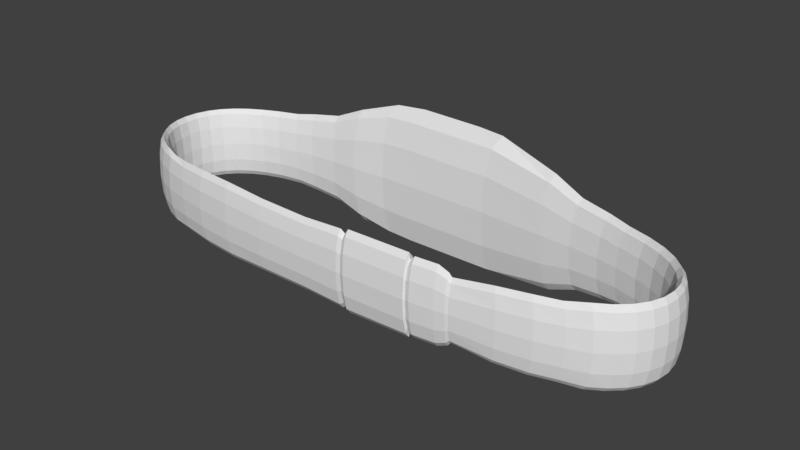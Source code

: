 # Source: Blender_File.blend  (saved by Blender 2.77.0; exported with 4.5.12 LTS)
import bpy
from mathutils import Matrix  # noqa: F401  (used for matrix-valued properties, if any)

bpy.ops.wm.read_factory_settings(use_empty=True)
scene = bpy.context.scene
scene.name = 'Scene'

# ---- collections
col_collection_1 = bpy.data.collections.new('Collection 1'); scene.collection.children.link(col_collection_1)

# ---- world
world_world = bpy.data.worlds.new('World'); scene.world = world_world
world_world.color = (0.05088, 0.05088, 0.05088)
world_world.use_sun_shadow = False
world_world.sun_shadow_jitter_overblur = 0.0
world_world.cycles.sampling_method = 'MANUAL'

# ---- meshes
me_torus = bpy.data.meshes.new('Torus')
me_torus.from_pydata([(1.65, -1.018, 6.961), (1.669, -1.126, 6.947), (1.643, -0.9778, -4.019), (1.643, -0.9778, 4.023), (1.65, -1.018, -6.953), (1.66, -1.072, 8.028), (1.641, -0.9632, 0.0007352), (1.676, -1.166, 4.009), (1.669, -1.126, -6.938), (1.676, -1.166, -4.005), (1.678, -1.18, 0.001107), (1.66, -1.072, -8.018), (1.808, -1.146, 3.571), (1.8, -1.111, 6.187), (1.808, -1.146, -3.567), (1.779, -1.015, -6.19), (1.771, -0.9797, 3.582), (1.769, -0.9668, 0.001056), (1.771, -0.9797, -3.578), (1.779, -1.015, 6.198), (1.79, -1.063, -7.14), (1.8, -1.111, -6.179), (1.79, -1.063, 7.15), (1.81, -1.159, 0.00133), (3.892, -0.01671, 0.00114), (3.878, -0.01671, 4.081), (3.84, -0.01671, 7.067), (3.789, -0.01671, 8.16), (3.737, -0.01671, 7.067), (3.698, -0.01671, 4.081), (3.684, -0.01671, 0.00114), (3.698, -0.01671, -4.076), (3.737, -0.01671, -7.059), (3.789, -0.01671, -8.15), (3.84, -0.01671, -7.059), (3.878, -0.01671, -4.076), (3.87, 0.1695, 0.00114), (3.857, 0.1678, 4.081), (3.82, 0.1631, 7.067), (3.769, 0.1568, 8.16), (3.718, 0.1505, 7.067), (3.681, 0.1458, 4.081), (3.667, 0.1441, 0.00114), (3.681, 0.1458, -4.076), (3.718, 0.1505, -7.059), (3.769, 0.1568, -8.15), (3.82, 0.1631, -7.059), (3.857, 0.1678, -4.076), (3.807, 0.3484, 0.00114), (3.794, 0.345, 4.081), (3.759, 0.3358, 7.067), (3.71, 0.3232, 8.16), (3.66, 0.3106, 7.067), (3.624, 0.3014, 4.081), (3.61, 0.298, 0.00114), (3.624, 0.3014, -4.076), (3.66, 0.3106, -7.059), (3.71, 0.3232, -8.15), (3.759, 0.3358, -7.059), (3.794, 0.345, -4.076), (3.704, 0.5132, 0.001138), (3.692, 0.5082, 4.081), (3.658, 0.4945, 7.067), (3.61, 0.4759, 8.16), (3.563, 0.4573, 7.067), (3.527, 0.4437, 4.081), (3.514, 0.4387, 0.001138), (3.527, 0.4437, -4.077), (3.563, 0.4573, -7.06), (3.61, 0.4759, -8.151), (3.658, 0.4945, -7.06), (3.692, 0.5082, -4.077), (3.561, 0.6604, 0.001133), (3.549, 0.6539, 4.082), (3.517, 0.6361, 7.07), (3.471, 0.6117, 8.163), (3.425, 0.5874, 7.07), (3.391, 0.5696, 4.082), (3.379, 0.5631, 0.001133), (3.391, 0.5696, -4.078), (3.425, 0.5874, -7.062), (3.471, 0.6117, -8.153), (3.517, 0.6361, -7.062), (3.549, 0.6539, -4.078), (3.377, 0.7897, 0.001117), (3.365, 0.7818, 4.087), (3.333, 0.7601, 7.077), (3.29, 0.7304, 8.172), (3.245, 0.7007, 7.077), (3.212, 0.6789, 4.087), (3.2, 0.671, 0.001116), (3.212, 0.6789, -4.083), (3.245, 0.7007, -7.069), (3.29, 0.7304, -8.162), (3.333, 0.7601, -7.069), (3.365, 0.7818, -4.082), (3.142, 0.9021, 0.001074), (3.131, 0.8928, 4.099), (3.101, 0.8675, 7.099), (3.058, 0.8328, 8.197), (3.016, 0.7982, 7.1), (2.984, 0.7728, 4.1), (2.972, 0.7635, 0.001067), (2.984, 0.7728, -4.096), (3.016, 0.7982, -7.092), (3.058, 0.8328, -8.187), (3.101, 0.8675, -7.091), (3.131, 0.8928, -4.095), (2.841, 0.9988, 0.0009758), (2.831, 0.9883, 4.132), (2.802, 0.9595, 7.155), (2.762, 0.9203, 8.262), (2.721, 0.881, 7.157), (2.691, 0.8522, 4.133), (2.68, 0.8417, 0.0009457), (2.691, 0.8522, -4.129), (2.721, 0.881, -7.149), (2.762, 0.9203, -8.252), (2.802, 0.9595, -7.147), (2.831, 0.9883, -4.128), (2.563, 1.081, 0.000682), (2.553, 1.068, 4.407), (2.525, 1.035, 7.633), (2.486, 0.9888, 8.816), (2.447, 0.9429, 7.639), (2.418, 0.9093, 4.412), (2.407, 0.897, 0.0005763), (2.418, 0.9093, -4.409), (2.447, 0.9429, -7.63), (2.486, 0.9888, -8.805), (2.525, 1.035, -7.625), (2.553, 1.068, -4.403), (2.156, 1.154, 0.0002271), (2.147, 1.139, 4.826), (2.12, 1.1, 8.361), (2.083, 1.046, 9.661), (2.046, 0.9927, 8.376), (2.018, 0.9533, 4.841), (2.008, 0.9388, -8.376e-05), (2.018, 0.9533, -4.838), (2.046, 0.9927, -8.367), (2.083, 1.046, -9.65), (2.12, 1.1, -8.352), (2.147, 1.139, -4.823), (1.757, 1.241, -0.0008193), (1.747, 1.222, 6.166), (1.719, 1.169, 10.69), (1.679, 1.097, 12.36), (1.639, 1.025, 10.73), (1.609, 0.9722, 6.205), (1.598, 0.9529, -0.001688), (1.609, 0.9722, -6.204), (1.639, 1.025, -10.72), (1.679, 1.097, -12.35), (1.719, 1.169, -10.68), (1.747, 1.222, -6.164), (0.8704, 1.462, -0.001821), (0.8601, 1.438, 7.57), (0.8313, 1.371, 13.13), (0.7906, 1.281, 15.21), (0.7487, 1.1, 13.21), (0.7176, 1.033, 7.65), (0.7061, 1.008, -0.00373), (0.7176, 1.033, -7.651), (0.7487, 1.1, -13.2), (0.7906, 1.281, -15.19), (0.8313, 1.371, -13.12), (0.8601, 1.438, -7.568), (-0.382, 1.518, -0.001713), (-0.3902, 1.493, 7.672), (-0.4134, 1.425, 13.32), (-0.4467, 1.332, 15.44), (-0.4814, 1.111, 13.44), (-0.5074, 1.042, 7.786), (-0.5169, 1.017, -0.004567), (-0.5074, 1.042, -7.788), (-0.4814, 1.111, -13.43), (-0.4467, 1.332, -15.42), (-0.4134, 1.425, -13.31), (-0.3902, 1.493, -7.67), (-1.297, 1.282, -0.000565), (-1.301, 1.262, 6.368), (-1.313, 1.206, 11.06), (-1.332, 1.13, 12.84), (-1.351, 1.053, 11.18), (-1.366, 0.9969, 6.481), (-1.372, 0.9763, -0.003461), (-1.366, 0.9969, -6.482), (-1.351, 1.053, -11.17), (-1.332, 1.13, -12.82), (-1.313, 1.206, -11.05), (-1.301, 1.262, -6.365), (-1.724, 1.207, 0.0005227), (-1.725, 1.191, 4.989), (-1.726, 1.149, 8.668), (-1.73, 1.09, 10.06), (-1.734, 1.032, 8.757), (-1.738, 0.989, 5.078), (-1.739, 0.9732, -0.001771), (-1.738, 0.989, -5.077), (-1.734, 1.032, -8.749), (-1.73, 1.09, -10.04), (-1.726, 1.149, -8.658), (-1.725, 1.191, -4.985), (-2.145, 1.146, 0.0009926), (-2.142, 1.133, 4.49), (-2.134, 1.096, 7.797), (-2.124, 1.046, 9.039), (-2.115, 0.9959, 7.864), (-2.109, 0.959, 4.556), (-2.107, 0.9455, -0.0007223), (-2.109, 0.959, -4.555), (-2.115, 0.9959, -7.856), (-2.124, 1.046, -9.028), (-2.134, 1.096, -7.788), (-2.142, 1.133, -4.486), (-2.434, 1.076, 0.001267), (-2.428, 1.065, 4.127), (-2.413, 1.033, 7.16), (-2.393, 0.9901, 8.291), (-2.373, 0.9469, 7.203), (-2.359, 0.9153, 4.169), (-2.354, 0.9037, 0.0001945), (-2.359, 0.9153, -4.166), (-2.373, 0.9469, -7.195), (-2.393, 0.9901, -8.28), (-2.413, 1.033, -7.152), (-2.428, 1.065, -4.122), (-2.741, 0.9943, 0.001345), (-2.734, 0.9841, 4.029), (-2.714, 0.956, 6.985), (-2.687, 0.9177, 8.078), (-2.66, 0.8793, 7.009), (-2.64, 0.8512, 4.053), (-2.633, 0.8408, 0.0007585), (-2.64, 0.8512, -4.049), (-2.66, 0.8793, -7.001), (-2.687, 0.9177, -8.069), (-2.714, 0.956, -6.977), (-2.734, 0.9841, -4.025), (-2.982, 0.8978, 0.00137), (-2.974, 0.8888, 3.978), (-2.952, 0.8642, 6.893), (-2.921, 0.8306, 7.965), (-2.891, 0.797, 6.904), (-2.869, 0.7723, 3.989), (-2.861, 0.7633, 0.001099), (-2.869, 0.7723, -3.985), (-2.891, 0.797, -6.896), (-2.921, 0.8306, -7.955), (-2.952, 0.8642, -6.885), (-2.974, 0.8888, -3.974), (-3.175, 0.7856, 0.001375), (-3.167, 0.7779, 3.956), (-3.144, 0.7569, 6.852), (-3.113, 0.7282, 7.914), (-3.082, 0.6995, 6.857), (-3.059, 0.6784, 3.96), (-3.051, 0.6707, 0.001267), (-3.059, 0.6784, -3.956), (-3.082, 0.6995, -6.849), (-3.113, 0.7282, -7.905), (-3.144, 0.7569, -6.844), (-3.167, 0.7779, -3.951), (-3.333, 0.6565, 0.001374), (-3.324, 0.6503, 3.947), (-3.301, 0.6331, 6.837), (-3.27, 0.6095, 7.895), (-3.238, 0.586, 6.838), (-3.214, 0.5688, 3.949), (-3.206, 0.5625, 0.001337), (-3.214, 0.5688, -3.945), (-3.238, 0.586, -6.831), (-3.27, 0.6095, -7.886), (-3.301, 0.6331, -6.829), (-3.324, 0.6503, -3.943), (-3.458, 0.5097, 0.001374), (-3.45, 0.5049, 3.945), (-3.425, 0.4918, 6.832), (-3.393, 0.4738, 7.889), (-3.36, 0.4558, 6.832), (-3.336, 0.4427, 3.945), (-3.327, 0.4379, 0.001362), (-3.336, 0.4427, -3.941), (-3.36, 0.4558, -6.825), (-3.393, 0.4738, -7.88), (-3.425, 0.4918, -6.824), (-3.45, 0.5049, -3.94), (-3.551, 0.3458, 0.001373), (-3.542, 0.3425, 3.944), (-3.516, 0.3336, 6.831), (-3.481, 0.3215, 7.887), (-3.447, 0.3094, 6.831), (-3.421, 0.3005, 3.944), (-3.412, 0.2972, 0.00137), (-3.421, 0.3005, -3.94), (-3.447, 0.3094, -6.823), (-3.481, 0.3215, -7.878), (-3.516, 0.3336, -6.823), (-3.542, 0.3425, -3.94), (-3.609, 0.1682, 0.001373), (-3.599, 0.1665, 3.944), (-3.572, 0.162, 6.83), (-3.535, 0.1559, 7.887), (-3.498, 0.1498, 6.83), (-3.471, 0.1453, 3.944), (-3.462, 0.1437, 0.001372), (-3.471, 0.1453, -3.94), (-3.498, 0.1498, -6.823), (-3.535, 0.1559, -7.877), (-3.572, 0.162, -6.823), (-3.599, 0.1665, -3.94), (-3.628, -0.01652, 0.001373), (-3.618, -0.01652, 3.944), (-3.59, -0.01652, 6.83), (-3.551, -0.01652, 7.886), (-3.513, -0.01652, 6.83), (-3.485, -0.01652, 3.944), (-3.475, -0.01652, 0.001372), (-3.485, -0.01652, -3.94), (-3.513, -0.01652, -6.823), (-3.551, -0.01652, -7.877), (-3.59, -0.01652, -6.823), (-3.618, -0.01652, -3.94), (-3.61, -0.1998, 0.001373), (-3.6, -0.1981, 3.944), (-3.571, -0.1937, 6.83), (-3.531, -0.1875, 7.887), (-3.492, -0.1814, 6.83), (-3.464, -0.1769, 3.944), (-3.454, -0.1753, 0.001372), (-3.464, -0.1769, -3.94), (-3.492, -0.1814, -6.823), (-3.531, -0.1875, -7.877), (-3.571, -0.1937, -6.823), (-3.6, -0.1981, -3.94), (-3.555, -0.3737, 0.001373), (-3.544, -0.3705, 3.944), (-3.515, -0.3616, 6.831), (-3.475, -0.3494, 7.887), (-3.436, -0.3373, 6.831), (-3.407, -0.3284, 3.944), (-3.397, -0.3251, 0.00137), (-3.407, -0.3284, -3.94), (-3.436, -0.3373, -6.823), (-3.475, -0.3494, -7.878), (-3.515, -0.3616, -6.823), (-3.544, -0.3705, -3.94), (-3.465, -0.5331, 0.001374), (-3.454, -0.5283, 3.945), (-3.425, -0.5151, 6.832), (-3.384, -0.4971, 7.889), (-3.345, -0.4792, 6.832), (-3.316, -0.466, 3.945), (-3.305, -0.4612, 0.001362), (-3.316, -0.466, -3.941), (-3.345, -0.4792, -6.825), (-3.384, -0.4971, -7.88), (-3.425, -0.5151, -6.824), (-3.454, -0.5283, -3.94), (-3.343, -0.6757, 0.001374), (-3.332, -0.6694, 3.947), (-3.302, -0.6522, 6.837), (-3.261, -0.6287, 7.895), (-3.22, -0.6052, 6.838), (-3.191, -0.588, 3.949), (-3.181, -0.5817, 0.001337), (-3.191, -0.588, -3.945), (-3.22, -0.6052, -6.831), (-3.261, -0.6287, -7.886), (-3.302, -0.6522, -6.829), (-3.332, -0.6694, -3.943), (-3.187, -0.8018, 0.001374), (-3.176, -0.7941, 3.956), (-3.146, -0.7731, 6.852), (-3.105, -0.7444, 7.914), (-3.064, -0.7157, 6.857), (-3.035, -0.6946, 3.96), (-3.024, -0.6869, 0.001267), (-3.035, -0.6946, -3.956), (-3.064, -0.7157, -6.849), (-3.105, -0.7444, -7.905), (-3.146, -0.7731, -6.844), (-3.176, -0.7941, -3.951), (-2.994, -0.9122, 0.00137), (-2.984, -0.9032, 3.978), (-2.954, -0.8786, 6.893), (-2.915, -0.845, 7.965), (-2.875, -0.8113, 6.904), (-2.847, -0.7867, 3.989), (-2.837, -0.7776, 0.001099), (-2.847, -0.7867, -3.985), (-2.875, -0.8113, -6.896), (-2.915, -0.845, -7.955), (-2.954, -0.8786, -6.885), (-2.984, -0.9032, -3.974), (-2.752, -1.008, 0.001345), (-2.743, -0.9975, 4.029), (-2.717, -0.9695, 6.985), (-2.669, -0.9282, 7.63), (-2.636, -0.8918, 6.594), (-2.613, -0.8654, 3.812), (-2.605, -0.8557, 0.001166), (-2.613, -0.8654, -3.808), (-2.636, -0.8918, -6.587), (-2.669, -0.9282, -7.621), (-2.717, -0.9695, -6.977), (-2.743, -0.9975, -4.025), (-2.417, -1.08, 0.001709), (-2.411, -1.07, 3.887), (-2.393, -1.04, 6.742), (-2.369, -0.9995, 7.771), (-2.346, -0.9592, 6.747), (-2.33, -0.9297, 3.903), (-2.324, -0.9188, 0.0007356), (-2.33, -0.9297, -3.9), (-2.346, -0.9592, -6.74), (-2.369, -0.9995, -7.761), (-2.393, -1.04, -6.734), (-2.411, -1.07, -3.882), (-2.011, -1.146, 0.001645), (-2.008, -1.134, 3.998), (-1.998, -1.101, 6.938), (-1.986, -1.057, 8.038), (-1.975, -1.012, 6.986), (-1.967, -0.9797, 4.044), (-1.964, -0.9678, 0.0001816), (-1.967, -0.9797, -4.042), (-1.975, -1.012, -6.978), (-1.986, -1.057, -8.027), (-1.998, -1.101, -6.93), (-2.008, -1.134, -3.992), (-1.503, -1.194, 0.00151), (-1.502, -1.181, 4.043), (-1.499, -1.147, 7.02), (-1.497, -1.099, 8.136), (-1.496, -1.052, 7.076), (-1.495, -1.017, 4.098), (-1.495, -1.004, -0.0002363), (-1.495, -1.017, -4.096), (-1.496, -1.052, -7.068), (-1.497, -1.099, -8.125), (-1.499, -1.147, -7.01), (-1.502, -1.181, -4.038), (-0.8958, -1.22, 0.001394), (-0.8954, -1.208, 3.845), (-0.8947, -1.173, 6.676), (-0.8943, -1.126, 7.738), (-0.8945, -1.079, 6.73), (-0.895, -1.044, 3.898), (-0.8951, -1.031, -0.0002509), (-0.895, -1.044, -3.896), (-0.8945, -1.079, -6.722), (-0.8943, -1.126, -7.728), (-0.8947, -1.173, -6.667), (-0.8954, -1.208, -3.84), (-0.2013, -1.233, 0.001253), (-0.2011, -1.22, 3.788), (-0.2009, -1.185, 6.574), (-0.2012, -1.136, 7.615), (-0.2018, -1.087, 6.619), (-0.2025, -1.051, 3.832), (-0.2028, -1.038, -0.0001031), (-0.2025, -1.051, -3.83), (-0.2018, -1.087, -6.611), (-0.2012, -1.136, -7.604), (-0.2009, -1.185, -6.565), (-0.2011, -1.22, -3.783), (0.4536, -1.244, 0.0009216), (0.4537, -1.229, 4.237), (0.4537, -1.187, 7.35), (0.4532, -1.131, 8.507), (0.4525, -1.073, 7.387), (0.4517, -1.031, 4.274), (0.4514, -1.016, -0.0001491), (0.4517, -1.031, -4.272), (0.4525, -1.073, -7.379), (0.4532, -1.131, -8.495), (0.4537, -1.187, -7.341), (0.4537, -1.229, -4.233), (1.368, -1.212, 0.001033), (1.368, -1.197, 4.027), (1.367, -1.156, 6.981), (1.366, -1.1, 8.072), (1.364, -1.044, 7.003), (1.363, -1.003, 4.049), (1.362, -0.9877, 0.0004316), (1.363, -1.003, -4.046), (1.364, -1.044, -6.995), (1.366, -1.1, -8.062), (1.367, -1.156, -6.972), (1.368, -1.197, -4.023), (1.846, -1.146, 0.001502), (1.844, -1.135, 3.214), (1.837, -1.103, 5.568), (1.827, -1.06, 6.433), (1.817, -1.017, 5.577), (1.809, -0.9855, 3.223), (1.806, -0.9739, 0.001273), (1.809, -0.9855, -3.219), (1.817, -1.017, -5.569), (1.827, -1.06, -6.424), (1.837, -1.103, -5.56), (1.844, -1.135, -3.209), (2.394, -1.083, 0.00142), (2.385, -1.072, 3.699), (2.358, -1.043, 6.406), (2.322, -1.003, 7.399), (2.285, -0.9623, 6.411), (2.259, -0.9327, 3.703), (2.249, -0.9219, 0.001319), (2.259, -0.9327, -3.699), (2.285, -0.9623, -6.403), (2.322, -1.003, -7.39), (2.358, -1.043, -6.399), (2.385, -1.072, -3.694), (2.807, -1.003, 0.001446), (2.794, -0.9935, 3.848), (2.76, -0.9667, 6.665), (2.712, -0.9301, 7.697), (2.664, -0.8935, 6.667), (2.629, -0.8667, 3.85), (2.616, -0.8569, 0.001409), (2.629, -0.8667, -3.846), (2.664, -0.8935, -6.659), (2.712, -0.9301, -7.687), (2.76, -0.9667, -6.657), (2.794, -0.9935, -3.844), (3.119, -0.9086, 0.001486), (3.105, -0.8999, 3.851), (3.068, -0.8762, 6.669), (3.018, -0.8438, 7.701), (2.967, -0.8114, 6.67), (2.929, -0.7876, 3.835), (2.916, -0.779, 0.001504), (2.929, -0.7876, -3.83), (2.967, -0.8114, -6.662), (3.018, -0.8438, -7.692), (3.068, -0.8762, -6.662), (3.105, -0.8999, -3.847), (3.378, -0.8058, 0.001118), (3.364, -0.7978, 4.087), (3.324, -0.7761, 7.077), (3.269, -0.7464, 8.172), (3.214, -0.7167, 7.077), (3.169, -0.6949, 3.866), (3.154, -0.6874, 0.001521), (3.169, -0.6949, -3.862), (3.214, -0.7167, -7.069), (3.269, -0.7464, -8.162), (3.324, -0.7761, -7.069), (3.364, -0.7978, -4.082), (3.564, -0.6795, 0.001134), (3.549, -0.6729, 4.082), (3.51, -0.6551, 7.07), (3.456, -0.6308, 8.163), (3.402, -0.6064, 7.07), (3.362, -0.5886, 4.082), (3.347, -0.5821, 0.001133), (3.362, -0.5886, -4.078), (3.402, -0.6064, -7.062), (3.456, -0.6308, -8.153), (3.51, -0.6551, -7.062), (3.549, -0.6729, -4.078), (3.706, -0.5364, 0.001139), (3.692, -0.5315, 4.081), (3.653, -0.5178, 7.067), (3.6, -0.4992, 8.16), (3.547, -0.4806, 7.067), (3.507, -0.467, 4.081), (3.493, -0.462, 0.001139), (3.507, -0.467, -4.077), (3.547, -0.4806, -7.06), (3.6, -0.4992, -8.151), (3.653, -0.5178, -7.06), (3.692, -0.5315, -4.077), (3.809, -0.3764, 0.00114), (3.795, -0.3731, 4.081), (3.756, -0.3638, 7.067), (3.704, -0.3513, 8.16), (3.651, -0.3387, 7.067), (3.612, -0.3295, 4.081), (3.597, -0.3261, 0.00114), (3.612, -0.3295, -4.076), (3.651, -0.3387, -7.059), (3.704, -0.3513, -8.15), (3.756, -0.3638, -7.059), (3.795, -0.3731, -4.076), (3.871, -0.2014, 0.00114), (3.857, -0.1997, 4.081), (3.819, -0.1951, 7.067), (3.767, -0.1887, 8.16), (3.714, -0.1824, 7.067), (3.675, -0.1777, 4.081), (3.661, -0.176, 0.00114), (3.675, -0.1777, -4.076), (3.714, -0.1824, -7.059), (3.767, -0.1887, -8.15), (3.819, -0.1951, -7.059), (3.857, -0.1997, -4.076), (0.4051, -1.216, -3.681), (0.4035, -1.045, -3.716), (0.4051, -1.216, 3.686), (0.4051, -1.18, 6.393), (0.4048, -1.131, 7.4), (0.4051, -1.229, 0.001201), (0.4035, -1.045, 3.719), (0.4041, -1.081, 6.427), (0.4041, -1.081, -6.419), (0.4051, -1.18, -6.385), (0.4048, -1.131, -7.389), (0.4032, -1.032, 0.0002436), (0.3458, -1.224, -4.012), (0.344, -1.038, -4.051), (0.3458, -1.224, 4.016), (0.3458, -1.185, 6.967), (0.3454, -1.131, 8.065), (0.3457, -1.238, 0.001049), (0.344, -1.038, 4.053), (0.3447, -1.078, 7.005), (0.3447, -1.078, -6.997), (0.3458, -1.185, -6.958), (0.3454, -1.131, -8.054), (0.3437, -1.024, -3.348e-05), (1.307, -1.2, 0.001269), (1.307, -1.187, 3.546), (1.303, -1.003, 0.0007137), (1.303, -1.017, 3.566), (1.307, -1.151, 6.146), (1.304, -1.053, 6.166), (1.303, -1.017, -3.562), (1.304, -1.053, -6.159), (1.305, -1.102, 7.107), (1.307, -1.187, -3.541), (1.307, -1.151, -6.138), (1.305, -1.102, -7.097), (1.293, -1.219, 0.0009438), (1.293, -1.203, 4.209), (1.287, -0.9854, 0.0002764), (1.288, -1.001, 4.233), (1.292, -1.161, 7.296), (1.289, -1.044, 7.32), (1.288, -1.001, -4.23), (1.289, -1.044, -7.312), (1.291, -1.103, 8.437), (1.293, -1.203, -4.204), (1.292, -1.161, -7.287), (1.291, -1.103, -8.426), (0.4937, 1.506, -0.001789), (0.07625, 1.512, -0.001753), (0.3492, 1.036, -7.692), (-0.05915, 1.039, -7.738), (0.3383, 1.011, -0.003982), (-0.06941, 1.014, -0.004261), (0.4185, 1.324, -15.26), (0.006058, 1.328, -15.34), (0.3788, 1.103, 13.28), (-0.03128, 1.107, 13.35), (0.4185, 1.324, 15.28), (0.006058, 1.328, 15.36), (0.4569, 1.415, 13.19), (0.04206, 1.42, 13.25), (0.3788, 1.103, -13.27), (-0.03128, 1.107, -13.34), (0.4841, 1.482, 7.601), (0.06729, 1.487, 7.635), (0.4841, 1.482, -7.599), (0.06729, 1.487, -7.632), (0.4569, 1.415, -13.18), (0.04206, 1.42, -13.24), (0.3492, 1.036, 7.691), (-0.05915, 1.039, 7.736), (0.471, 1.316, -0.001556), (0.09269, 1.321, -0.001523), (0.4622, 1.294, 6.888), (0.08458, 1.299, 6.918), (0.4622, 1.294, -6.886), (0.08458, 1.299, -6.916), (0.4748, 1.514, -0.001641), (0.0965, 1.519, -0.001608), (0.4661, 1.492, 6.888), (0.08838, 1.497, 6.918), (0.4661, 1.492, -6.886), (0.08838, 1.497, -6.916), (-0.8719, 1.108, 13.14), (-0.8141, 1.376, -13.01), (-0.8422, 1.286, -15.08), (-0.8719, 1.108, -13.13), (-0.7947, 1.442, -7.493), (-0.9023, 1.017, -0.00448), (-0.7947, 1.442, 7.496), (-0.8941, 1.041, -7.618), (-0.8422, 1.286, 15.1), (-0.8141, 1.376, 13.02), (-0.7879, 1.466, -0.001442), (-0.8941, 1.041, 7.616)], [], [(482, 1, 5, 483), (483, 5, 0, 484), (484, 0, 3, 485), (485, 3, 6, 486), (486, 6, 2, 487), (487, 2, 4, 488), (488, 4, 11, 489), (489, 11, 8, 490), (490, 8, 9, 491), (491, 9, 10, 480), (480, 10, 7, 481), (481, 7, 1, 482), (7, 12, 13, 1), (1, 13, 22, 5), (5, 22, 19, 0), (0, 19, 16, 3), (3, 16, 17, 6), (6, 17, 18, 2), (2, 18, 15, 4), (4, 15, 20, 11), (11, 20, 21, 8), (8, 21, 14, 9), (9, 14, 23, 10), (10, 23, 12, 7), (24, 36, 37, 25), (25, 37, 38, 26), (26, 38, 39, 27), (27, 39, 40, 28), (28, 40, 41, 29), (29, 41, 42, 30), (30, 42, 43, 31), (31, 43, 44, 32), (32, 44, 45, 33), (33, 45, 46, 34), (34, 46, 47, 35), (24, 35, 47, 36), (36, 48, 49, 37), (37, 49, 50, 38), (38, 50, 51, 39), (39, 51, 52, 40), (40, 52, 53, 41), (41, 53, 54, 42), (42, 54, 55, 43), (43, 55, 56, 44), (44, 56, 57, 45), (45, 57, 58, 46), (46, 58, 59, 47), (47, 59, 48, 36), (48, 60, 61, 49), (49, 61, 62, 50), (50, 62, 63, 51), (51, 63, 64, 52), (52, 64, 65, 53), (53, 65, 66, 54), (54, 66, 67, 55), (55, 67, 68, 56), (56, 68, 69, 57), (57, 69, 70, 58), (58, 70, 71, 59), (59, 71, 60, 48), (60, 72, 73, 61), (61, 73, 74, 62), (62, 74, 75, 63), (63, 75, 76, 64), (64, 76, 77, 65), (65, 77, 78, 66), (66, 78, 79, 67), (67, 79, 80, 68), (68, 80, 81, 69), (69, 81, 82, 70), (70, 82, 83, 71), (71, 83, 72, 60), (72, 84, 85, 73), (73, 85, 86, 74), (74, 86, 87, 75), (75, 87, 88, 76), (76, 88, 89, 77), (77, 89, 90, 78), (78, 90, 91, 79), (79, 91, 92, 80), (80, 92, 93, 81), (81, 93, 94, 82), (82, 94, 95, 83), (83, 95, 84, 72), (84, 96, 97, 85), (85, 97, 98, 86), (86, 98, 99, 87), (87, 99, 100, 88), (88, 100, 101, 89), (89, 101, 102, 90), (90, 102, 103, 91), (91, 103, 104, 92), (92, 104, 105, 93), (93, 105, 106, 94), (94, 106, 107, 95), (95, 107, 96, 84), (96, 108, 109, 97), (97, 109, 110, 98), (98, 110, 111, 99), (99, 111, 112, 100), (100, 112, 113, 101), (101, 113, 114, 102), (102, 114, 115, 103), (103, 115, 116, 104), (104, 116, 117, 105), (105, 117, 118, 106), (106, 118, 119, 107), (107, 119, 108, 96), (108, 120, 121, 109), (109, 121, 122, 110), (110, 122, 123, 111), (111, 123, 124, 112), (112, 124, 125, 113), (113, 125, 126, 114), (114, 126, 127, 115), (115, 127, 128, 116), (116, 128, 129, 117), (117, 129, 130, 118), (118, 130, 131, 119), (119, 131, 120, 108), (120, 132, 133, 121), (121, 133, 134, 122), (122, 134, 135, 123), (123, 135, 136, 124), (124, 136, 137, 125), (125, 137, 138, 126), (126, 138, 139, 127), (127, 139, 140, 128), (128, 140, 141, 129), (129, 141, 142, 130), (130, 142, 143, 131), (131, 143, 132, 120), (132, 144, 145, 133), (133, 145, 146, 134), (134, 146, 147, 135), (135, 147, 148, 136), (136, 148, 149, 137), (137, 149, 150, 138), (138, 150, 151, 139), (139, 151, 152, 140), (140, 152, 153, 141), (141, 153, 154, 142), (142, 154, 155, 143), (143, 155, 144, 132), (144, 156, 157, 145), (145, 157, 158, 146), (146, 158, 159, 147), (147, 159, 160, 148), (148, 160, 161, 149), (149, 161, 162, 150), (150, 162, 163, 151), (151, 163, 164, 152), (152, 164, 165, 153), (153, 165, 166, 154), (154, 166, 167, 155), (155, 167, 156, 144), (649, 168, 169, 665), (665, 169, 170, 661), (661, 170, 171, 659), (659, 171, 172, 657), (657, 172, 173, 671), (671, 173, 174, 653), (653, 174, 175, 651), (651, 175, 176, 663), (663, 176, 177, 655), (655, 177, 178, 669), (669, 178, 179, 667), (667, 179, 168, 649), (694, 180, 181, 690), (690, 181, 182, 693), (693, 182, 183, 692), (692, 183, 184, 684), (684, 184, 185, 695), (695, 185, 186, 689), (689, 186, 187, 691), (691, 187, 188, 687), (687, 188, 189, 686), (686, 189, 190, 685), (685, 190, 191, 688), (688, 191, 180, 694), (180, 192, 193, 181), (181, 193, 194, 182), (182, 194, 195, 183), (183, 195, 196, 184), (184, 196, 197, 185), (185, 197, 198, 186), (186, 198, 199, 187), (187, 199, 200, 188), (188, 200, 201, 189), (189, 201, 202, 190), (190, 202, 203, 191), (191, 203, 192, 180), (192, 204, 205, 193), (193, 205, 206, 194), (194, 206, 207, 195), (195, 207, 208, 196), (196, 208, 209, 197), (197, 209, 210, 198), (198, 210, 211, 199), (199, 211, 212, 200), (200, 212, 213, 201), (201, 213, 214, 202), (202, 214, 215, 203), (203, 215, 204, 192), (204, 216, 217, 205), (205, 217, 218, 206), (206, 218, 219, 207), (207, 219, 220, 208), (208, 220, 221, 209), (209, 221, 222, 210), (210, 222, 223, 211), (211, 223, 224, 212), (212, 224, 225, 213), (213, 225, 226, 214), (214, 226, 227, 215), (215, 227, 216, 204), (216, 228, 229, 217), (217, 229, 230, 218), (218, 230, 231, 219), (219, 231, 232, 220), (220, 232, 233, 221), (221, 233, 234, 222), (222, 234, 235, 223), (223, 235, 236, 224), (224, 236, 237, 225), (225, 237, 238, 226), (226, 238, 239, 227), (227, 239, 228, 216), (228, 240, 241, 229), (229, 241, 242, 230), (230, 242, 243, 231), (231, 243, 244, 232), (232, 244, 245, 233), (233, 245, 246, 234), (234, 246, 247, 235), (235, 247, 248, 236), (236, 248, 249, 237), (237, 249, 250, 238), (238, 250, 251, 239), (239, 251, 240, 228), (240, 252, 253, 241), (241, 253, 254, 242), (242, 254, 255, 243), (243, 255, 256, 244), (244, 256, 257, 245), (245, 257, 258, 246), (246, 258, 259, 247), (247, 259, 260, 248), (248, 260, 261, 249), (249, 261, 262, 250), (250, 262, 263, 251), (251, 263, 252, 240), (252, 264, 265, 253), (253, 265, 266, 254), (254, 266, 267, 255), (255, 267, 268, 256), (256, 268, 269, 257), (257, 269, 270, 258), (258, 270, 271, 259), (259, 271, 272, 260), (260, 272, 273, 261), (261, 273, 274, 262), (262, 274, 275, 263), (263, 275, 264, 252), (264, 276, 277, 265), (265, 277, 278, 266), (266, 278, 279, 267), (267, 279, 280, 268), (268, 280, 281, 269), (269, 281, 282, 270), (270, 282, 283, 271), (271, 283, 284, 272), (272, 284, 285, 273), (273, 285, 286, 274), (274, 286, 287, 275), (275, 287, 276, 264), (276, 288, 289, 277), (277, 289, 290, 278), (278, 290, 291, 279), (279, 291, 292, 280), (280, 292, 293, 281), (281, 293, 294, 282), (282, 294, 295, 283), (283, 295, 296, 284), (284, 296, 297, 285), (285, 297, 298, 286), (286, 298, 299, 287), (287, 299, 288, 276), (288, 300, 301, 289), (289, 301, 302, 290), (290, 302, 303, 291), (291, 303, 304, 292), (292, 304, 305, 293), (293, 305, 306, 294), (294, 306, 307, 295), (295, 307, 308, 296), (296, 308, 309, 297), (297, 309, 310, 298), (298, 310, 311, 299), (299, 311, 300, 288), (300, 312, 313, 301), (301, 313, 314, 302), (302, 314, 315, 303), (303, 315, 316, 304), (304, 316, 317, 305), (305, 317, 318, 306), (306, 318, 319, 307), (307, 319, 320, 308), (308, 320, 321, 309), (309, 321, 322, 310), (310, 322, 323, 311), (311, 323, 312, 300), (312, 324, 325, 313), (313, 325, 326, 314), (314, 326, 327, 315), (315, 327, 328, 316), (316, 328, 329, 317), (317, 329, 330, 318), (318, 330, 331, 319), (319, 331, 332, 320), (320, 332, 333, 321), (321, 333, 334, 322), (322, 334, 335, 323), (323, 335, 324, 312), (324, 336, 337, 325), (325, 337, 338, 326), (326, 338, 339, 327), (327, 339, 340, 328), (328, 340, 341, 329), (329, 341, 342, 330), (330, 342, 343, 331), (331, 343, 344, 332), (332, 344, 345, 333), (333, 345, 346, 334), (334, 346, 347, 335), (335, 347, 336, 324), (336, 348, 349, 337), (337, 349, 350, 338), (338, 350, 351, 339), (339, 351, 352, 340), (340, 352, 353, 341), (341, 353, 354, 342), (342, 354, 355, 343), (343, 355, 356, 344), (344, 356, 357, 345), (345, 357, 358, 346), (346, 358, 359, 347), (347, 359, 348, 336), (348, 360, 361, 349), (349, 361, 362, 350), (350, 362, 363, 351), (351, 363, 364, 352), (352, 364, 365, 353), (353, 365, 366, 354), (354, 366, 367, 355), (355, 367, 368, 356), (356, 368, 369, 357), (357, 369, 370, 358), (358, 370, 371, 359), (359, 371, 360, 348), (360, 372, 373, 361), (361, 373, 374, 362), (362, 374, 375, 363), (363, 375, 376, 364), (364, 376, 377, 365), (365, 377, 378, 366), (366, 378, 379, 367), (367, 379, 380, 368), (368, 380, 381, 369), (369, 381, 382, 370), (370, 382, 383, 371), (371, 383, 372, 360), (372, 384, 385, 373), (373, 385, 386, 374), (374, 386, 387, 375), (375, 387, 388, 376), (376, 388, 389, 377), (377, 389, 390, 378), (378, 390, 391, 379), (379, 391, 392, 380), (380, 392, 393, 381), (381, 393, 394, 382), (382, 394, 395, 383), (383, 395, 384, 372), (384, 396, 397, 385), (385, 397, 398, 386), (386, 398, 399, 387), (387, 399, 400, 388), (388, 400, 401, 389), (389, 401, 402, 390), (390, 402, 403, 391), (391, 403, 404, 392), (392, 404, 405, 393), (393, 405, 406, 394), (394, 406, 407, 395), (395, 407, 396, 384), (396, 408, 409, 397), (397, 409, 410, 398), (398, 410, 411, 399), (399, 411, 412, 400), (400, 412, 413, 401), (401, 413, 414, 402), (402, 414, 415, 403), (403, 415, 416, 404), (404, 416, 417, 405), (405, 417, 418, 406), (406, 418, 419, 407), (407, 419, 408, 396), (408, 420, 421, 409), (409, 421, 422, 410), (410, 422, 423, 411), (411, 423, 424, 412), (412, 424, 425, 413), (413, 425, 426, 414), (414, 426, 427, 415), (415, 427, 428, 416), (416, 428, 429, 417), (417, 429, 430, 418), (418, 430, 431, 419), (419, 431, 420, 408), (420, 432, 433, 421), (421, 433, 434, 422), (422, 434, 435, 423), (423, 435, 436, 424), (424, 436, 437, 425), (425, 437, 438, 426), (426, 438, 439, 427), (427, 439, 440, 428), (428, 440, 441, 429), (429, 441, 442, 430), (430, 442, 443, 431), (431, 443, 432, 420), (432, 444, 445, 433), (433, 445, 446, 434), (434, 446, 447, 435), (435, 447, 448, 436), (436, 448, 449, 437), (437, 449, 450, 438), (438, 450, 451, 439), (439, 451, 452, 440), (440, 452, 453, 441), (441, 453, 454, 442), (442, 454, 455, 443), (443, 455, 444, 432), (444, 456, 457, 445), (445, 457, 458, 446), (446, 458, 459, 447), (447, 459, 460, 448), (448, 460, 461, 449), (449, 461, 462, 450), (450, 462, 463, 451), (451, 463, 464, 452), (452, 464, 465, 453), (453, 465, 466, 454), (454, 466, 467, 455), (455, 467, 456, 444), (605, 468, 469, 602), (602, 469, 470, 603), (603, 470, 471, 604), (604, 471, 472, 607), (607, 472, 473, 606), (606, 473, 474, 611), (611, 474, 475, 601), (601, 475, 476, 608), (608, 476, 477, 610), (610, 477, 478, 609), (609, 478, 479, 600), (600, 479, 468, 605), (624, 480, 481, 625), (625, 481, 482, 628), (628, 482, 483, 632), (632, 483, 484, 629), (629, 484, 485, 627), (627, 485, 486, 626), (626, 486, 487, 630), (630, 487, 488, 631), (631, 488, 489, 635), (635, 489, 490, 634), (634, 490, 491, 633), (633, 491, 480, 624), (23, 492, 493, 12), (12, 493, 494, 13), (13, 494, 495, 22), (22, 495, 496, 19), (19, 496, 497, 16), (16, 497, 498, 17), (17, 498, 499, 18), (18, 499, 500, 15), (15, 500, 501, 20), (20, 501, 502, 21), (21, 502, 503, 14), (14, 503, 492, 23), (492, 504, 505, 493), (493, 505, 506, 494), (494, 506, 507, 495), (495, 507, 508, 496), (496, 508, 509, 497), (497, 509, 510, 498), (498, 510, 511, 499), (499, 511, 512, 500), (500, 512, 513, 501), (501, 513, 514, 502), (502, 514, 515, 503), (503, 515, 504, 492), (504, 516, 517, 505), (505, 517, 518, 506), (506, 518, 519, 507), (507, 519, 520, 508), (508, 520, 521, 509), (509, 521, 522, 510), (510, 522, 523, 511), (511, 523, 524, 512), (512, 524, 525, 513), (513, 525, 526, 514), (514, 526, 527, 515), (515, 527, 516, 504), (516, 528, 529, 517), (517, 529, 530, 518), (518, 530, 531, 519), (519, 531, 532, 520), (520, 532, 533, 521), (521, 533, 534, 522), (522, 534, 535, 523), (523, 535, 536, 524), (524, 536, 537, 525), (525, 537, 538, 526), (526, 538, 539, 527), (527, 539, 528, 516), (528, 540, 541, 529), (529, 541, 542, 530), (530, 542, 543, 531), (531, 543, 544, 532), (532, 544, 545, 533), (533, 545, 546, 534), (534, 546, 547, 535), (535, 547, 548, 536), (536, 548, 549, 537), (537, 549, 550, 538), (538, 550, 551, 539), (539, 551, 540, 528), (540, 552, 553, 541), (541, 553, 554, 542), (542, 554, 555, 543), (543, 555, 556, 544), (544, 556, 557, 545), (545, 557, 558, 546), (546, 558, 559, 547), (547, 559, 560, 548), (548, 560, 561, 549), (549, 561, 562, 550), (550, 562, 563, 551), (551, 563, 552, 540), (552, 564, 565, 553), (553, 565, 566, 554), (554, 566, 567, 555), (555, 567, 568, 556), (556, 568, 569, 557), (557, 569, 570, 558), (558, 570, 571, 559), (559, 571, 572, 560), (560, 572, 573, 561), (561, 573, 574, 562), (562, 574, 575, 563), (563, 575, 564, 552), (564, 576, 577, 565), (565, 577, 578, 566), (566, 578, 579, 567), (567, 579, 580, 568), (568, 580, 581, 569), (569, 581, 582, 570), (570, 582, 583, 571), (571, 583, 584, 572), (572, 584, 585, 573), (573, 585, 586, 574), (574, 586, 587, 575), (575, 587, 576, 564), (576, 588, 589, 577), (577, 589, 590, 578), (578, 590, 591, 579), (579, 591, 592, 580), (580, 592, 593, 581), (581, 593, 594, 582), (582, 594, 595, 583), (583, 595, 596, 584), (584, 596, 597, 585), (585, 597, 598, 586), (586, 598, 599, 587), (587, 599, 588, 576), (588, 24, 25, 589), (589, 25, 26, 590), (590, 26, 27, 591), (591, 27, 28, 592), (592, 28, 29, 593), (593, 29, 30, 594), (594, 30, 31, 595), (595, 31, 32, 596), (596, 32, 33, 597), (597, 33, 34, 598), (598, 34, 35, 599), (599, 35, 24, 588), (612, 600, 605, 617), (621, 609, 600, 612), (622, 610, 609, 621), (620, 608, 610, 622), (613, 601, 608, 620), (623, 611, 601, 613), (618, 606, 611, 623), (619, 607, 606, 618), (616, 604, 607, 619), (615, 603, 604, 616), (614, 602, 603, 615), (617, 605, 602, 614), (456, 617, 614, 457), (457, 614, 615, 458), (458, 615, 616, 459), (459, 616, 619, 460), (460, 619, 618, 461), (461, 618, 623, 462), (462, 623, 613, 463), (463, 613, 620, 464), (464, 620, 622, 465), (465, 622, 621, 466), (466, 621, 612, 467), (467, 612, 617, 456), (645, 633, 624, 636), (646, 634, 633, 645), (647, 635, 634, 646), (643, 631, 635, 647), (642, 630, 631, 643), (638, 626, 630, 642), (639, 627, 626, 638), (641, 629, 627, 639), (644, 632, 629, 641), (640, 628, 632, 644), (637, 625, 628, 640), (636, 624, 625, 637), (468, 636, 637, 469), (469, 637, 640, 470), (470, 640, 644, 471), (471, 644, 641, 472), (472, 641, 639, 473), (473, 639, 638, 474), (474, 638, 642, 475), (475, 642, 643, 476), (476, 643, 647, 477), (477, 647, 646, 478), (478, 646, 645, 479), (479, 645, 636, 468), (167, 666, 648, 156), (648, 666, 676, 672), (166, 668, 666, 167), (668, 669, 667, 666), (165, 654, 668, 166), (654, 655, 669, 668), (164, 662, 654, 165), (662, 663, 655, 654), (163, 650, 662, 164), (650, 651, 663, 662), (162, 652, 650, 163), (652, 653, 651, 650), (161, 670, 652, 162), (670, 671, 653, 652), (160, 656, 670, 161), (656, 657, 671, 670), (159, 658, 656, 160), (658, 659, 657, 656), (158, 660, 658, 159), (660, 661, 659, 658), (157, 664, 660, 158), (664, 665, 661, 660), (156, 648, 664, 157), (664, 648, 672, 674), (672, 676, 682, 678), (674, 672, 678, 680), (649, 665, 675, 673), (667, 649, 673, 677), (666, 667, 677, 676), (665, 664, 674, 675), (682, 683, 679, 678), (678, 679, 681, 680), (675, 674, 680, 681), (673, 675, 681, 679), (677, 673, 679, 683), (676, 677, 683, 682), (179, 688, 694, 168), (178, 685, 688, 179), (177, 686, 685, 178), (176, 687, 686, 177), (175, 691, 687, 176), (174, 689, 691, 175), (173, 695, 689, 174), (172, 684, 695, 173), (171, 692, 684, 172), (170, 693, 692, 171), (169, 690, 693, 170), (168, 694, 690, 169)])
me_torus.use_remesh_preserve_volume = False
me_torus.use_remesh_preserve_attributes = False
me_torus.use_mirror_vertex_groups = False
me_torus.update()

# ---- curves / text
cu_surface = bpy.data.curves.new('Surface', 'CURVE')
cu_surface.dimensions = '3D'
_sp = cu_surface.splines.new('NURBS'); _sp.points.add(63)
_sp.points.foreach_set('co', [4.229, 4.442, -5.99, 1.0, 4.211, 4.442, -5.99, 0.3536, 4.211, 4.442, -5.752, 1.0, 4.211, 4.442, -5.55, 0.3536, 4.229, 4.442, -5.55, 1.0, 4.247, 4.442, -5.55, 0.3536, 4.247, 4.442, -5.752, 1.0, 4.247, 4.442, -5.99, 0.3536, 4.229, 4.388, -5.99, 0.3536, 4.211, 4.37, -5.99, 0.125, 4.211, 4.37, -5.752, 0.3536, 4.211, 4.37, -5.55, 0.125, 4.229, 4.388, -5.55, 0.3536, 4.247, 4.406, -5.55, 0.125, 4.247, 4.406, -5.752, 0.3536, 4.247, 4.406, -5.99, 0.125, 4.283, 4.388, -5.99, 1.0, 4.283, 4.37, -5.99, 0.3536, 4.283, 4.37, -5.752, 1.0, 4.283, 4.37, -5.55, 0.3536, 4.283, 4.388, -5.55, 1.0, 4.283, 4.406, -5.55, 0.3536, 4.283, 4.406, -5.752, 1.0, 4.283, 4.406, -5.99, 0.3536, 4.337, 4.388, -5.99, 0.3536, 4.355, 4.37, -5.99, 0.125, 4.355, 4.37, -5.752, 0.3536, 4.355, 4.37, -5.55, 0.125, 4.337, 4.388, -5.55, 0.3536, 4.319, 4.406, -5.55, 0.125, 4.319, 4.406, -5.752, 0.3536, 4.319, 4.406, -5.99, 0.125, 4.337, 4.442, -5.99, 1.0, 4.355, 4.442, -5.99, 0.3536, 4.355, 4.442, -5.752, 1.0, 4.355, 4.442, -5.55, 0.3536, 4.337, 4.442, -5.55, 1.0, 4.319, 4.442, -5.55, 0.3536, 4.319, 4.442, -5.752, 1.0, 4.319, 4.442, -5.99, 0.3536, 4.337, 4.496, -5.99, 0.3536, 4.355, 4.514, -5.99, 0.125, 4.355, 4.514, -5.752, 0.3536, 4.355, 4.514, -5.55, 0.125, 4.337, 4.496, -5.55, 0.3536, 4.319, 4.478, -5.55, 0.125, 4.319, 4.478, -5.752, 0.3536, 4.319, 4.478, -5.99, 0.125, 4.283, 4.496, -5.99, 1.0, 4.283, 4.514, -5.99, 0.3536, 4.283, 4.514, -5.752, 1.0, 4.283, 4.514, -5.55, 0.3536, 4.283, 4.496, -5.55, 1.0, 4.283, 4.478, -5.55, 0.3536, 4.283, 4.478, -5.752, 1.0, 4.283, 4.478, -5.99, 0.3536, 4.229, 4.496, -5.99, 0.3536, 4.211, 4.514, -5.99, 0.125, 4.211, 4.514, -5.752, 0.3536, 4.211, 4.514, -5.55, 0.125, 4.229, 4.496, -5.55, 0.3536, 4.247, 4.478, -5.55, 0.125, 4.247, 4.478, -5.752, 0.3536, 4.247, 4.478, -5.99, 0.125])
_sp.resolution_u = 4
_sp.resolution_v = 4
_sp.use_cyclic_u = True
_sp.use_cyclic_v = True
cu_surface.use_path_clamp = True
cu_surface.bevel_resolution = 0
cu_surface.resolution_u = 4
cu_surface.resolution_v = 4
cu_surface.fill_mode = 'HALF'

# ---- objects
ob_surface = bpy.data.objects.new('Surface', cu_surface)
ob_torus = bpy.data.objects.new('Torus', me_torus)

# ---- transforms, parenting, visibility, modifiers, constraints
ob_surface.location = (-4.466, -3.099, 4.983)
ob_surface.empty_image_offset = (0.0, 0.0)
ob_surface.lineart.crease_threshold = 0.0
ob_torus.location = (0.0, 0.0, 0.0)
ob_torus.scale = (1.0, 1.0, -0.06242)
ob_torus.lineart.crease_threshold = 0.0

# ---- collection membership
col_collection_1.objects.link(ob_surface)
col_collection_1.objects.link(ob_torus)

# ---- scene / render settings (as saved in the file)
scene.frame_start = 1; scene.frame_end = 250; scene.frame_set(1)
scene.render.engine = 'BLENDER_EEVEE_NEXT'
scene.render.resolution_percentage = 50
scene.render.dither_intensity = 0.0
scene.cycles.use_denoising = False
scene.cycles.samples = 128
scene.cycles.sampling_pattern = 'TABULATED_SOBOL'
scene.cycles.light_sampling_threshold = 0.0
scene.cycles.use_adaptive_sampling = False
scene.cycles.use_light_tree = False
scene.cycles.blur_glossy = 0.0
scene.cycles.sample_clamp_indirect = 0.0
scene.view_settings.view_transform = 'Standard'
bpy.context.view_layer.update()

# ---- added for rendering (the .blend has no active camera and no usable light): camera, sun
cam_auto = bpy.data.cameras.new('AutoCamera')
cam_auto.lens = 50.0
cam_auto.sensor_width = 36.0
cam_auto.clip_end = 1000.0
ob_auto_camera = bpy.data.objects.new('AutoCamera', cam_auto)
scene.collection.objects.link(ob_auto_camera)
ob_auto_camera.location = (7.76486, -9.02248, 6.08432)
ob_auto_camera.rotation_euler = (1.09748, -7.21219e-08, 0.694738)
scene.camera = ob_auto_camera
light_auto_sun = bpy.data.lights.new('AutoSun', 'SUN')
light_auto_sun.energy = 3.0
light_auto_sun.angle = 0.0523599
ob_auto_sun = bpy.data.objects.new('AutoSun', light_auto_sun)
scene.collection.objects.link(ob_auto_sun)
ob_auto_sun.rotation_euler = (0.872665, 0.174533, 0.523599)
bpy.context.view_layer.update()
